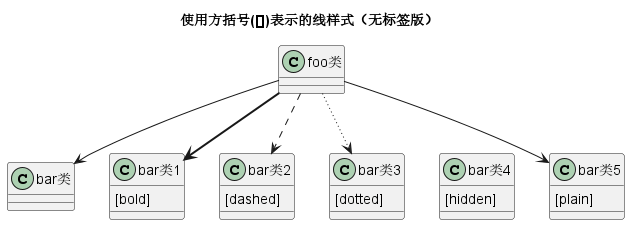

The diagram above was rendered by PlantUML. Its source (embedded in the PNG):
@startuml
title 使用方括号([])表示的线样式（无标签版）

class foo类
class bar类
bar类1 : [bold]  
bar类2 : [dashed]
bar类3 : [dotted]
bar类4 : [hidden]
bar类5 : [plain] 

foo类 --> bar类
foo类 -[bold]-> bar类1
foo类 -[dashed]-> bar类2
foo类 -[dotted]-> bar类3
foo类 -[hidden]-> bar类4
foo类 -[plain]-> bar类5
@enduml